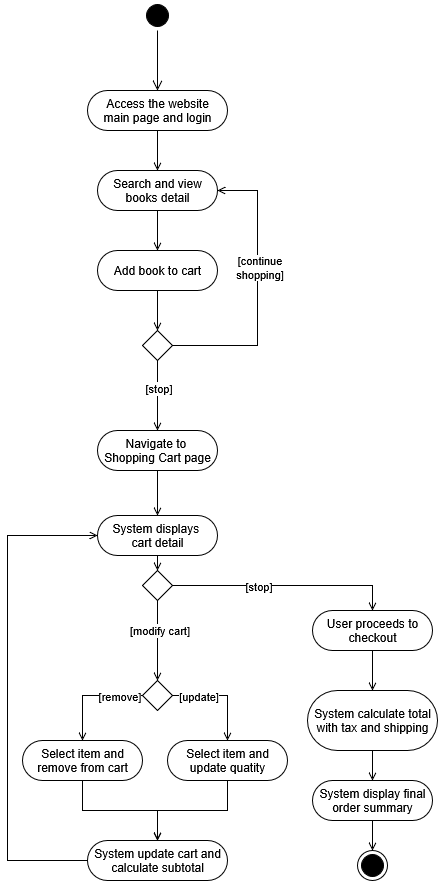

The diagram above was exported from draw.io. Its source (the exported page's mxGraphModel, read from the mxfile embedded in the PNG):
<mxGraphModel dx="1214" dy="618" grid="1" gridSize="10" guides="1" tooltips="1" connect="1" arrows="1" fold="1" page="1" pageScale="1" pageWidth="827" pageHeight="1169" math="0" shadow="0">
  <root>
    <mxCell id="0" />
    <mxCell id="1" parent="0" />
    <mxCell id="RdkdFWYTVeTlqeMUQ-PR-1" value="" style="ellipse;html=1;shape=startState;fillColor=#000000;strokeColor=#000000;rounded=1;glass=0;align=center;verticalAlign=middle;arcSize=50;fontFamily=Helvetica;fontSize=12;fontColor=default;" parent="1" vertex="1">
      <mxGeometry x="405" y="50" width="30" height="30" as="geometry" />
    </mxCell>
    <mxCell id="RdkdFWYTVeTlqeMUQ-PR-2" value="" style="edgeStyle=orthogonalEdgeStyle;html=1;verticalAlign=bottom;endArrow=open;endSize=8;strokeColor=#000000;rounded=0;fontFamily=Helvetica;fontSize=12;fontColor=default;" parent="1" source="RdkdFWYTVeTlqeMUQ-PR-1" edge="1">
      <mxGeometry relative="1" as="geometry">
        <mxPoint x="420" y="140" as="targetPoint" />
      </mxGeometry>
    </mxCell>
    <mxCell id="RdkdFWYTVeTlqeMUQ-PR-14" style="edgeStyle=orthogonalEdgeStyle;rounded=0;orthogonalLoop=1;jettySize=auto;html=1;exitX=0.5;exitY=1;exitDx=0;exitDy=0;entryX=0.5;entryY=0;entryDx=0;entryDy=0;endArrow=open;endFill=0;" parent="1" source="RdkdFWYTVeTlqeMUQ-PR-4" target="RdkdFWYTVeTlqeMUQ-PR-13" edge="1">
      <mxGeometry relative="1" as="geometry" />
    </mxCell>
    <mxCell id="RdkdFWYTVeTlqeMUQ-PR-4" value="&lt;div&gt;Access the website&lt;/div&gt;&lt;div&gt;main page and login&lt;/div&gt;" style="rounded=1;whiteSpace=wrap;html=1;glass=0;strokeColor=#000000;align=center;verticalAlign=middle;arcSize=50;fontFamily=Helvetica;fontSize=12;fontColor=default;fillColor=#FFFFFF;" parent="1" vertex="1">
      <mxGeometry x="350" y="140" width="140" height="40" as="geometry" />
    </mxCell>
    <mxCell id="RdkdFWYTVeTlqeMUQ-PR-20" style="edgeStyle=orthogonalEdgeStyle;shape=connector;rounded=0;orthogonalLoop=1;jettySize=auto;html=1;exitX=1;exitY=0.5;exitDx=0;exitDy=0;entryX=1;entryY=0.5;entryDx=0;entryDy=0;strokeColor=default;align=center;verticalAlign=middle;fontFamily=Helvetica;fontSize=11;fontColor=default;labelBackgroundColor=default;endArrow=open;endFill=0;" parent="1" source="RdkdFWYTVeTlqeMUQ-PR-11" target="RdkdFWYTVeTlqeMUQ-PR-13" edge="1">
      <mxGeometry relative="1" as="geometry">
        <Array as="points">
          <mxPoint x="520" y="395" />
          <mxPoint x="520" y="240" />
        </Array>
      </mxGeometry>
    </mxCell>
    <mxCell id="RdkdFWYTVeTlqeMUQ-PR-21" value="&lt;div&gt;[continue&lt;/div&gt;&lt;div&gt;shopping]&lt;/div&gt;" style="edgeLabel;html=1;align=center;verticalAlign=middle;resizable=0;points=[];fontFamily=Helvetica;fontSize=11;fontColor=default;labelBackgroundColor=default;" parent="RdkdFWYTVeTlqeMUQ-PR-20" connectable="0" vertex="1">
      <mxGeometry x="0.1682" y="-1" relative="1" as="geometry">
        <mxPoint as="offset" />
      </mxGeometry>
    </mxCell>
    <mxCell id="RdkdFWYTVeTlqeMUQ-PR-26" style="edgeStyle=orthogonalEdgeStyle;shape=connector;rounded=0;orthogonalLoop=1;jettySize=auto;html=1;exitX=0.5;exitY=1;exitDx=0;exitDy=0;entryX=0.5;entryY=0;entryDx=0;entryDy=0;strokeColor=default;align=center;verticalAlign=middle;fontFamily=Helvetica;fontSize=11;fontColor=default;labelBackgroundColor=default;endArrow=open;endFill=0;" parent="1" source="RdkdFWYTVeTlqeMUQ-PR-11" target="RdkdFWYTVeTlqeMUQ-PR-23" edge="1">
      <mxGeometry relative="1" as="geometry" />
    </mxCell>
    <mxCell id="RdkdFWYTVeTlqeMUQ-PR-27" value="[stop]" style="edgeLabel;html=1;align=center;verticalAlign=middle;resizable=0;points=[];fontFamily=Helvetica;fontSize=11;fontColor=default;labelBackgroundColor=default;" parent="RdkdFWYTVeTlqeMUQ-PR-26" connectable="0" vertex="1">
      <mxGeometry x="-0.2166" relative="1" as="geometry">
        <mxPoint as="offset" />
      </mxGeometry>
    </mxCell>
    <mxCell id="RdkdFWYTVeTlqeMUQ-PR-11" value="" style="rhombus;whiteSpace=wrap;html=1;rounded=0;glass=0;strokeColor=#000000;align=center;verticalAlign=middle;arcSize=50;fontFamily=Helvetica;fontSize=12;fontColor=default;fillColor=#FFFFFF;" parent="1" vertex="1">
      <mxGeometry x="405" y="380" width="30" height="30" as="geometry" />
    </mxCell>
    <mxCell id="RdkdFWYTVeTlqeMUQ-PR-16" style="edgeStyle=orthogonalEdgeStyle;shape=connector;rounded=0;orthogonalLoop=1;jettySize=auto;html=1;exitX=0.5;exitY=1;exitDx=0;exitDy=0;entryX=0.5;entryY=0;entryDx=0;entryDy=0;strokeColor=default;align=center;verticalAlign=middle;fontFamily=Helvetica;fontSize=11;fontColor=default;labelBackgroundColor=default;endArrow=open;endFill=0;" parent="1" source="RdkdFWYTVeTlqeMUQ-PR-13" target="RdkdFWYTVeTlqeMUQ-PR-15" edge="1">
      <mxGeometry relative="1" as="geometry" />
    </mxCell>
    <mxCell id="RdkdFWYTVeTlqeMUQ-PR-13" value="Search and view books detail" style="rounded=1;whiteSpace=wrap;html=1;glass=0;strokeColor=#000000;align=center;verticalAlign=middle;arcSize=50;fontFamily=Helvetica;fontSize=12;fontColor=default;fillColor=#FFFFFF;" parent="1" vertex="1">
      <mxGeometry x="360" y="220" width="120" height="40" as="geometry" />
    </mxCell>
    <mxCell id="RdkdFWYTVeTlqeMUQ-PR-19" style="edgeStyle=orthogonalEdgeStyle;shape=connector;rounded=0;orthogonalLoop=1;jettySize=auto;html=1;exitX=0.5;exitY=1;exitDx=0;exitDy=0;entryX=0.5;entryY=0;entryDx=0;entryDy=0;strokeColor=default;align=center;verticalAlign=middle;fontFamily=Helvetica;fontSize=11;fontColor=default;labelBackgroundColor=default;endArrow=open;endFill=0;" parent="1" source="RdkdFWYTVeTlqeMUQ-PR-15" target="RdkdFWYTVeTlqeMUQ-PR-11" edge="1">
      <mxGeometry relative="1" as="geometry" />
    </mxCell>
    <mxCell id="RdkdFWYTVeTlqeMUQ-PR-15" value="Add book to cart" style="rounded=1;whiteSpace=wrap;html=1;glass=0;strokeColor=#000000;align=center;verticalAlign=middle;arcSize=50;fontFamily=Helvetica;fontSize=12;fontColor=default;fillColor=#FFFFFF;" parent="1" vertex="1">
      <mxGeometry x="360" y="300" width="120" height="40" as="geometry" />
    </mxCell>
    <mxCell id="RdkdFWYTVeTlqeMUQ-PR-30" style="edgeStyle=orthogonalEdgeStyle;shape=connector;rounded=0;orthogonalLoop=1;jettySize=auto;html=1;exitX=0.5;exitY=1;exitDx=0;exitDy=0;entryX=0.5;entryY=0;entryDx=0;entryDy=0;strokeColor=default;align=center;verticalAlign=middle;fontFamily=Helvetica;fontSize=11;fontColor=default;labelBackgroundColor=default;endArrow=open;endFill=0;" parent="1" source="RdkdFWYTVeTlqeMUQ-PR-23" target="RdkdFWYTVeTlqeMUQ-PR-28" edge="1">
      <mxGeometry relative="1" as="geometry" />
    </mxCell>
    <mxCell id="RdkdFWYTVeTlqeMUQ-PR-23" value="&lt;div&gt;Navigate to&amp;nbsp;&lt;/div&gt;&lt;div&gt;Shopping Cart page&lt;/div&gt;" style="rounded=1;whiteSpace=wrap;html=1;glass=0;strokeColor=#000000;align=center;verticalAlign=middle;arcSize=50;fontFamily=Helvetica;fontSize=12;fontColor=default;fillColor=#FFFFFF;" parent="1" vertex="1">
      <mxGeometry x="360" y="480" width="120" height="40" as="geometry" />
    </mxCell>
    <mxCell id="RdkdFWYTVeTlqeMUQ-PR-33" style="edgeStyle=orthogonalEdgeStyle;shape=connector;rounded=0;orthogonalLoop=1;jettySize=auto;html=1;exitX=0.5;exitY=1;exitDx=0;exitDy=0;entryX=0.5;entryY=0;entryDx=0;entryDy=0;strokeColor=default;align=center;verticalAlign=middle;fontFamily=Helvetica;fontSize=11;fontColor=default;labelBackgroundColor=default;endArrow=open;endFill=0;" parent="1" source="RdkdFWYTVeTlqeMUQ-PR-28" target="RdkdFWYTVeTlqeMUQ-PR-31" edge="1">
      <mxGeometry relative="1" as="geometry" />
    </mxCell>
    <mxCell id="RdkdFWYTVeTlqeMUQ-PR-28" value="&lt;pre&gt;&lt;font face=&quot;Helvetica&quot;&gt;&lt;span class=&quot;token text string&quot;&gt;System displays &lt;br&gt;cart detail&lt;/span&gt;&lt;/font&gt;&lt;/pre&gt;" style="rounded=1;whiteSpace=wrap;html=1;glass=0;strokeColor=#000000;align=center;verticalAlign=middle;arcSize=50;fontFamily=Helvetica;fontSize=12;fontColor=default;fillColor=#FFFFFF;" parent="1" vertex="1">
      <mxGeometry x="360" y="565" width="120" height="40" as="geometry" />
    </mxCell>
    <mxCell id="RdkdFWYTVeTlqeMUQ-PR-34" style="edgeStyle=orthogonalEdgeStyle;shape=connector;rounded=0;orthogonalLoop=1;jettySize=auto;html=1;exitX=1;exitY=0.5;exitDx=0;exitDy=0;strokeColor=default;align=center;verticalAlign=middle;fontFamily=Helvetica;fontSize=11;fontColor=default;labelBackgroundColor=default;endArrow=open;endFill=0;entryX=0.5;entryY=0;entryDx=0;entryDy=0;" parent="1" source="RdkdFWYTVeTlqeMUQ-PR-31" target="RdkdFWYTVeTlqeMUQ-PR-54" edge="1">
      <mxGeometry relative="1" as="geometry">
        <mxPoint x="520" y="730" as="targetPoint" />
        <Array as="points">
          <mxPoint x="635" y="635" />
        </Array>
      </mxGeometry>
    </mxCell>
    <mxCell id="RdkdFWYTVeTlqeMUQ-PR-35" value="&lt;div&gt;[stop]&lt;/div&gt;" style="edgeLabel;html=1;align=center;verticalAlign=middle;resizable=0;points=[];fontFamily=Helvetica;fontSize=11;fontColor=default;labelBackgroundColor=default;" parent="RdkdFWYTVeTlqeMUQ-PR-34" connectable="0" vertex="1">
      <mxGeometry x="-0.5648" y="1" relative="1" as="geometry">
        <mxPoint x="36" y="1" as="offset" />
      </mxGeometry>
    </mxCell>
    <mxCell id="RdkdFWYTVeTlqeMUQ-PR-36" style="edgeStyle=orthogonalEdgeStyle;shape=connector;rounded=0;orthogonalLoop=1;jettySize=auto;html=1;exitX=0.5;exitY=1;exitDx=0;exitDy=0;strokeColor=default;align=center;verticalAlign=middle;fontFamily=Helvetica;fontSize=11;fontColor=default;labelBackgroundColor=default;endArrow=open;endFill=0;entryX=0.5;entryY=0;entryDx=0;entryDy=0;" parent="1" source="RdkdFWYTVeTlqeMUQ-PR-31" target="RdkdFWYTVeTlqeMUQ-PR-39" edge="1">
      <mxGeometry relative="1" as="geometry">
        <mxPoint x="420" y="770" as="targetPoint" />
      </mxGeometry>
    </mxCell>
    <mxCell id="RdkdFWYTVeTlqeMUQ-PR-37" value="[modify cart]" style="edgeLabel;html=1;align=center;verticalAlign=middle;resizable=0;points=[];fontFamily=Helvetica;fontSize=11;fontColor=default;labelBackgroundColor=default;" parent="RdkdFWYTVeTlqeMUQ-PR-36" connectable="0" vertex="1">
      <mxGeometry x="-0.2825" y="1" relative="1" as="geometry">
        <mxPoint as="offset" />
      </mxGeometry>
    </mxCell>
    <mxCell id="RdkdFWYTVeTlqeMUQ-PR-31" value="" style="rhombus;whiteSpace=wrap;html=1;rounded=0;glass=0;strokeColor=#000000;align=center;verticalAlign=middle;arcSize=50;fontFamily=Helvetica;fontSize=12;fontColor=default;fillColor=#FFFFFF;" parent="1" vertex="1">
      <mxGeometry x="405" y="620" width="30" height="30" as="geometry" />
    </mxCell>
    <mxCell id="RdkdFWYTVeTlqeMUQ-PR-45" style="edgeStyle=orthogonalEdgeStyle;shape=connector;rounded=0;orthogonalLoop=1;jettySize=auto;html=1;exitX=0;exitY=0.5;exitDx=0;exitDy=0;entryX=0.5;entryY=0;entryDx=0;entryDy=0;strokeColor=default;align=center;verticalAlign=middle;fontFamily=Helvetica;fontSize=11;fontColor=default;labelBackgroundColor=default;endArrow=open;endFill=0;" parent="1" source="RdkdFWYTVeTlqeMUQ-PR-39" target="RdkdFWYTVeTlqeMUQ-PR-43" edge="1">
      <mxGeometry relative="1" as="geometry" />
    </mxCell>
    <mxCell id="RdkdFWYTVeTlqeMUQ-PR-47" value="[remove]" style="edgeLabel;html=1;align=center;verticalAlign=middle;resizable=0;points=[];fontFamily=Helvetica;fontSize=11;fontColor=default;labelBackgroundColor=default;" parent="RdkdFWYTVeTlqeMUQ-PR-45" connectable="0" vertex="1">
      <mxGeometry x="-0.5477" y="-3" relative="1" as="geometry">
        <mxPoint y="3" as="offset" />
      </mxGeometry>
    </mxCell>
    <mxCell id="RdkdFWYTVeTlqeMUQ-PR-46" style="edgeStyle=orthogonalEdgeStyle;shape=connector;rounded=0;orthogonalLoop=1;jettySize=auto;html=1;exitX=1;exitY=0.5;exitDx=0;exitDy=0;entryX=0.5;entryY=0;entryDx=0;entryDy=0;strokeColor=default;align=center;verticalAlign=middle;fontFamily=Helvetica;fontSize=11;fontColor=default;labelBackgroundColor=default;endArrow=open;endFill=0;" parent="1" source="RdkdFWYTVeTlqeMUQ-PR-39" target="RdkdFWYTVeTlqeMUQ-PR-44" edge="1">
      <mxGeometry relative="1" as="geometry" />
    </mxCell>
    <mxCell id="RdkdFWYTVeTlqeMUQ-PR-48" value="[update]" style="edgeLabel;html=1;align=center;verticalAlign=middle;resizable=0;points=[];fontFamily=Helvetica;fontSize=11;fontColor=default;labelBackgroundColor=default;" parent="RdkdFWYTVeTlqeMUQ-PR-46" connectable="0" vertex="1">
      <mxGeometry x="-0.6582" y="1" relative="1" as="geometry">
        <mxPoint x="8" y="1" as="offset" />
      </mxGeometry>
    </mxCell>
    <mxCell id="RdkdFWYTVeTlqeMUQ-PR-39" value="" style="rhombus;whiteSpace=wrap;html=1;rounded=0;glass=0;strokeColor=#000000;align=center;verticalAlign=middle;arcSize=50;fontFamily=Helvetica;fontSize=12;fontColor=default;fillColor=#FFFFFF;" parent="1" vertex="1">
      <mxGeometry x="405" y="730" width="30" height="30" as="geometry" />
    </mxCell>
    <mxCell id="RdkdFWYTVeTlqeMUQ-PR-50" style="edgeStyle=orthogonalEdgeStyle;shape=connector;rounded=0;orthogonalLoop=1;jettySize=auto;html=1;exitX=0.5;exitY=1;exitDx=0;exitDy=0;entryX=0.5;entryY=0;entryDx=0;entryDy=0;strokeColor=default;align=center;verticalAlign=middle;fontFamily=Helvetica;fontSize=11;fontColor=default;labelBackgroundColor=default;endArrow=open;endFill=0;" parent="1" source="RdkdFWYTVeTlqeMUQ-PR-43" target="RdkdFWYTVeTlqeMUQ-PR-49" edge="1">
      <mxGeometry relative="1" as="geometry" />
    </mxCell>
    <mxCell id="RdkdFWYTVeTlqeMUQ-PR-43" value="Select item and remove from cart" style="rounded=1;whiteSpace=wrap;html=1;glass=0;strokeColor=#000000;align=center;verticalAlign=middle;arcSize=50;fontFamily=Helvetica;fontSize=12;fontColor=default;fillColor=#FFFFFF;" parent="1" vertex="1">
      <mxGeometry x="285" y="790" width="120" height="40" as="geometry" />
    </mxCell>
    <mxCell id="RdkdFWYTVeTlqeMUQ-PR-51" style="edgeStyle=orthogonalEdgeStyle;shape=connector;rounded=0;orthogonalLoop=1;jettySize=auto;html=1;exitX=0.5;exitY=1;exitDx=0;exitDy=0;entryX=0.5;entryY=0;entryDx=0;entryDy=0;strokeColor=default;align=center;verticalAlign=middle;fontFamily=Helvetica;fontSize=11;fontColor=default;labelBackgroundColor=default;endArrow=open;endFill=0;" parent="1" source="RdkdFWYTVeTlqeMUQ-PR-44" target="RdkdFWYTVeTlqeMUQ-PR-49" edge="1">
      <mxGeometry relative="1" as="geometry" />
    </mxCell>
    <mxCell id="RdkdFWYTVeTlqeMUQ-PR-44" value="Select item and update quatity" style="rounded=1;whiteSpace=wrap;html=1;glass=0;strokeColor=#000000;align=center;verticalAlign=middle;arcSize=50;fontFamily=Helvetica;fontSize=12;fontColor=default;fillColor=#FFFFFF;" parent="1" vertex="1">
      <mxGeometry x="430" y="790" width="120" height="40" as="geometry" />
    </mxCell>
    <mxCell id="RdkdFWYTVeTlqeMUQ-PR-53" style="edgeStyle=orthogonalEdgeStyle;shape=connector;rounded=0;orthogonalLoop=1;jettySize=auto;html=1;exitX=0;exitY=0.5;exitDx=0;exitDy=0;entryX=0;entryY=0.5;entryDx=0;entryDy=0;strokeColor=default;align=center;verticalAlign=middle;fontFamily=Helvetica;fontSize=11;fontColor=default;labelBackgroundColor=default;endArrow=open;endFill=0;" parent="1" source="RdkdFWYTVeTlqeMUQ-PR-49" target="RdkdFWYTVeTlqeMUQ-PR-28" edge="1">
      <mxGeometry relative="1" as="geometry">
        <Array as="points">
          <mxPoint x="270" y="910" />
          <mxPoint x="270" y="585" />
        </Array>
      </mxGeometry>
    </mxCell>
    <mxCell id="RdkdFWYTVeTlqeMUQ-PR-49" value="System update cart and calculate subtotal" style="rounded=1;whiteSpace=wrap;html=1;glass=0;strokeColor=#000000;align=center;verticalAlign=middle;arcSize=50;fontFamily=Helvetica;fontSize=12;fontColor=default;fillColor=#FFFFFF;" parent="1" vertex="1">
      <mxGeometry x="350" y="890" width="140" height="40" as="geometry" />
    </mxCell>
    <mxCell id="RdkdFWYTVeTlqeMUQ-PR-56" style="edgeStyle=orthogonalEdgeStyle;shape=connector;rounded=0;orthogonalLoop=1;jettySize=auto;html=1;exitX=0.5;exitY=1;exitDx=0;exitDy=0;entryX=0.5;entryY=0;entryDx=0;entryDy=0;strokeColor=default;align=center;verticalAlign=middle;fontFamily=Helvetica;fontSize=11;fontColor=default;labelBackgroundColor=default;endArrow=open;endFill=0;" parent="1" source="RdkdFWYTVeTlqeMUQ-PR-54" target="RdkdFWYTVeTlqeMUQ-PR-55" edge="1">
      <mxGeometry relative="1" as="geometry" />
    </mxCell>
    <mxCell id="RdkdFWYTVeTlqeMUQ-PR-54" value="User proceeds to checkout" style="rounded=1;whiteSpace=wrap;html=1;glass=0;strokeColor=#000000;align=center;verticalAlign=middle;arcSize=50;fontFamily=Helvetica;fontSize=12;fontColor=default;fillColor=#FFFFFF;" parent="1" vertex="1">
      <mxGeometry x="575" y="660" width="120" height="40" as="geometry" />
    </mxCell>
    <mxCell id="RdkdFWYTVeTlqeMUQ-PR-58" style="edgeStyle=orthogonalEdgeStyle;shape=connector;rounded=0;orthogonalLoop=1;jettySize=auto;html=1;exitX=0.5;exitY=1;exitDx=0;exitDy=0;entryX=0.5;entryY=0;entryDx=0;entryDy=0;strokeColor=default;align=center;verticalAlign=middle;fontFamily=Helvetica;fontSize=11;fontColor=default;labelBackgroundColor=default;endArrow=open;endFill=0;" parent="1" source="RdkdFWYTVeTlqeMUQ-PR-55" target="RdkdFWYTVeTlqeMUQ-PR-57" edge="1">
      <mxGeometry relative="1" as="geometry" />
    </mxCell>
    <mxCell id="RdkdFWYTVeTlqeMUQ-PR-55" value="System calculate total with tax and shipping" style="rounded=1;whiteSpace=wrap;html=1;glass=0;strokeColor=#000000;align=center;verticalAlign=middle;arcSize=50;fontFamily=Helvetica;fontSize=12;fontColor=default;fillColor=#FFFFFF;" parent="1" vertex="1">
      <mxGeometry x="570" y="740" width="130" height="60" as="geometry" />
    </mxCell>
    <mxCell id="RdkdFWYTVeTlqeMUQ-PR-60" style="edgeStyle=orthogonalEdgeStyle;shape=connector;rounded=0;orthogonalLoop=1;jettySize=auto;html=1;exitX=0.5;exitY=1;exitDx=0;exitDy=0;entryX=0.5;entryY=0;entryDx=0;entryDy=0;strokeColor=default;align=center;verticalAlign=middle;fontFamily=Helvetica;fontSize=11;fontColor=default;labelBackgroundColor=default;endArrow=open;endFill=0;" parent="1" source="RdkdFWYTVeTlqeMUQ-PR-57" target="RdkdFWYTVeTlqeMUQ-PR-59" edge="1">
      <mxGeometry relative="1" as="geometry" />
    </mxCell>
    <mxCell id="RdkdFWYTVeTlqeMUQ-PR-57" value="System display final order summary" style="rounded=1;whiteSpace=wrap;html=1;glass=0;strokeColor=#000000;align=center;verticalAlign=middle;arcSize=50;fontFamily=Helvetica;fontSize=12;fontColor=default;fillColor=#FFFFFF;" parent="1" vertex="1">
      <mxGeometry x="575" y="830" width="120" height="40" as="geometry" />
    </mxCell>
    <mxCell id="RdkdFWYTVeTlqeMUQ-PR-59" value="" style="ellipse;html=1;shape=endState;fillColor=#000000;strokeColor=#000000;rounded=1;glass=0;align=center;verticalAlign=middle;arcSize=50;fontFamily=Helvetica;fontSize=12;fontColor=default;" parent="1" vertex="1">
      <mxGeometry x="620" y="900" width="30" height="30" as="geometry" />
    </mxCell>
  </root>
</mxGraphModel>